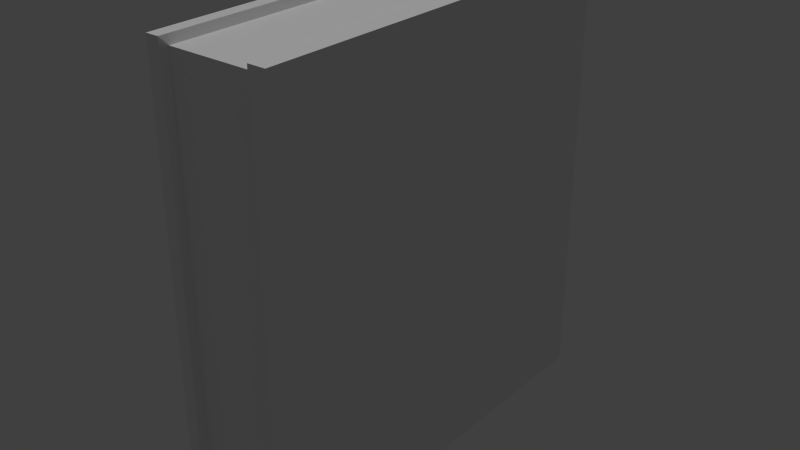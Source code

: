 # Source: book.blend  (saved by Blender 2.74.0; exported with 4.5.12 LTS)
import bpy
from mathutils import Matrix  # noqa: F401  (used for matrix-valued properties, if any)

bpy.ops.wm.read_factory_settings(use_empty=True)
scene = bpy.context.scene
scene.name = 'Scene'

# ---- collections
col_collection_1 = bpy.data.collections.new('Collection 1'); scene.collection.children.link(col_collection_1)

# ---- materials (node trees are filled in below, after node groups)
mat_mat_book1 = bpy.data.materials.new('mat_book1')
mat_mat_book1.alpha_threshold = 0.0
mat_mat_book1.use_transparent_shadow = False
mat_mat_book1.roughness = 0.5

# ---- material node trees

# ---- world
world_world = bpy.data.worlds.new('World'); scene.world = world_world
world_world.color = (0.05088, 0.05088, 0.05088)
world_world.use_sun_shadow = False
world_world.sun_shadow_jitter_overblur = 0.0
world_world.cycles.sampling_method = 'MANUAL'
world_world.cycles.sample_map_resolution = 256

# ---- lights
light_hemi = bpy.data.lights.new('Hemi', 'SUN')
light_hemi.transmission_factor = 0.0
light_hemi.angle = 0.1993
light_hemi.energy = 1.0
light_hemi.shadow_buffer_clip_start = 0.5
light_hemi.shadow_soft_size = 0.1
light_hemi.shadow_cascade_max_distance = 1000.0
light_hemi.cycles.use_multiple_importance_sampling = False

# ---- meshes
me_cube = bpy.data.meshes.new('Cube')
me_cube.from_pydata([(-1.0, -1.0, -1.0), (-1.0, -1.0, 1.0), (-1.0, 1.0, -1.0), (-1.0, 1.0, 1.0), (1.0, -1.0, -1.0), (1.0, -1.0, 1.0), (1.0, 1.0, -1.0), (1.0, 1.0, 1.0), (-0.7865, 1.0, 1.0), (0.7176, 1.0, 1.0), (0.7176, 1.0, -1.0), (-0.7865, 1.0, -1.0), (0.7176, -1.0, 1.0), (-0.7865, -1.0, 1.0), (-0.7865, -1.0, -1.0), (0.7176, -1.0, -1.0), (-0.7865, 1.073, 1.0), (0.7176, 1.073, 1.0), (0.7176, 1.073, -1.0), (-0.7865, 1.073, -1.0), (-0.7572, 0.9611, 0.9611), (0.6883, 0.9611, 0.9611), (0.6883, 0.9611, -0.9611), (-0.7572, 0.9611, -0.9611), (0.6883, -0.9611, 0.9611), (-0.7572, -0.9611, 0.9611), (-0.7572, -0.9611, -0.9611), (0.6883, -0.9611, -0.9611)], [], [(1, 3, 2, 0), (9, 7, 6, 10), (7, 5, 4, 6), (13, 1, 0, 14), (15, 10, 6, 4), (13, 8, 3, 1), (5, 7, 9, 12), (10, 15, 27, 22), (0, 2, 11, 14), (15, 12, 24, 27), (5, 12, 15, 4), (13, 14, 26, 25), (3, 8, 11, 2), (9, 10, 18, 17), (16, 17, 18, 19), (11, 8, 16, 19), (10, 11, 19, 18), (8, 9, 17, 16), (24, 21, 20, 25), (26, 23, 22, 27), (24, 25, 26, 27), (14, 11, 23, 26), (8, 13, 25, 20), (12, 9, 21, 24), (11, 10, 22, 23), (9, 8, 20, 21)])
_uv = me_cube.uv_layers.new(name='UVMap')
_uv.uv.foreach_set('vector', [0.05429, 0.5663, 0.04008, 0.4101, 0.2293, 0.4219, 0.1704, 0.565, 0.05831, 0.1652, 0.09812, 0.151, 0.2658, 0.186, 0.3028, 0.2361, 0.09812, 0.151, 0.1672, 0.03092, 0.2718, 0.04438, 0.2658, 0.186, 0.04132, 0.5826, 0.05429, 0.5663, 0.1704, 0.565, 0.1858, 0.5846, 0.2902, 0.02687, 0.3028, 0.2361, 0.2658, 0.186, 0.2718, 0.04438, 0.04132, 0.5826, 0.007338, 0.376, 0.04008, 0.4101, 0.05429, 0.5663, 0.1672, 0.03092, 0.09812, 0.151, 0.05831, 0.1652, 0.1519, 0.004042, 0.3028, 0.2361, 0.2902, 0.02687, 0.295, 0.02285, 0.3096, 0.2355, 0.1704, 0.565, 0.2293, 0.4219, 0.2601, 0.4059, 0.1858, 0.5846, 0.2902, 0.02687, 0.1519, 0.004042, 0.1501, 7.67e-05, 0.295, 0.02285, 0.1672, 0.03092, 0.1519, 0.004042, 0.2902, 0.02687, 0.2718, 0.04438, 0.04132, 0.5826, 0.1858, 0.5846, 0.1882, 0.5884, 0.03695, 0.5874, 0.04008, 0.4101, 0.007338, 0.376, 0.2601, 0.4059, 0.2293, 0.4219, 0.05831, 0.1652, 0.299, 0.2384, 0.2885, 0.2463, 0.06798, 0.1781, 0.01853, 0.366, 0.06798, 0.1781, 0.2885, 0.2463, 0.2505, 0.3941, 0.2583, 0.4028, 0.007338, 0.376, 0.01853, 0.366, 0.2505, 0.3941, 0.299, 0.2384, 0.2583, 0.4028, 0.2505, 0.3941, 0.2885, 0.2463, 0.007338, 0.376, 0.05831, 0.1652, 0.06798, 0.1781, 0.01853, 0.366, 0.7698, 0.3554, 0.9999, 0.4153, 0.9548, 0.5884, 0.7247, 0.5284, 0.4946, 0.4685, 0.2645, 0.4085, 0.3096, 0.2355, 0.5397, 0.2954, 0.7698, 0.3554, 0.7247, 0.5284, 0.4946, 0.4685, 0.5397, 0.2954, 0.1858, 0.5846, 0.2601, 0.4059, 0.2645, 0.4085, 0.1882, 0.5884, 0.007338, 0.376, 0.04132, 0.5826, 0.03695, 0.5874, 7.67e-05, 0.377, 0.1519, 0.004042, 0.05831, 0.1652, 0.05401, 0.1623, 0.1501, 7.67e-05, 0.2601, 0.4059, 0.3028, 0.2361, 0.3096, 0.2355, 0.2645, 0.4085, 0.05831, 0.1652, 0.007338, 0.376, 7.67e-05, 0.377, 0.05401, 0.1623])
me_cube.materials.append(mat_mat_book1)
me_cube.use_remesh_preserve_volume = False
me_cube.use_remesh_preserve_attributes = False
me_cube.use_mirror_vertex_groups = False
me_cube.update()

# ---- objects
ob_hemi = bpy.data.objects.new('Hemi', light_hemi)
ob_cube = bpy.data.objects.new('Cube', me_cube)

# ---- transforms, parenting, visibility, modifiers, constraints
ob_hemi.location = (-0.9754, 0.0, -1.032)
ob_hemi.lineart.crease_threshold = 0.0
ob_cube.location = (0.0, 0.0, -1.049)
ob_cube.scale = (0.2806, 0.9347, 1.0)
ob_cube.lineart.crease_threshold = 0.0

# ---- collection membership
col_collection_1.objects.link(ob_hemi)
col_collection_1.objects.link(ob_cube)

# ---- scene / render settings (as saved in the file)
scene.frame_start = 1; scene.frame_end = 250; scene.frame_set(1)
scene.render.engine = 'BLENDER_EEVEE_NEXT'
scene.render.resolution_percentage = 50
scene.render.dither_intensity = 0.0
scene.cycles.use_denoising = False
scene.cycles.samples = 10
scene.cycles.sampling_pattern = 'TABULATED_SOBOL'
scene.cycles.light_sampling_threshold = 0.0
scene.cycles.use_adaptive_sampling = False
scene.cycles.use_light_tree = False
scene.cycles.blur_glossy = 0.0
scene.cycles.pixel_filter_type = 'GAUSSIAN'
scene.cycles.sample_clamp_indirect = 0.0
scene.view_settings.view_transform = 'Standard'
bpy.context.view_layer.update()

# ---- added for rendering (the .blend has no active camera): camera
cam_auto = bpy.data.cameras.new('AutoCamera')
cam_auto.lens = 50.0
cam_auto.sensor_width = 36.0
cam_auto.clip_end = 1000.0
ob_auto_camera = bpy.data.objects.new('AutoCamera', cam_auto)
scene.collection.objects.link(ob_auto_camera)
ob_auto_camera.location = (2.6283, -3.11979, 1.05324)
ob_auto_camera.rotation_euler = (1.09748, -7.21219e-08, 0.694738)
scene.camera = ob_auto_camera
bpy.context.view_layer.update()
